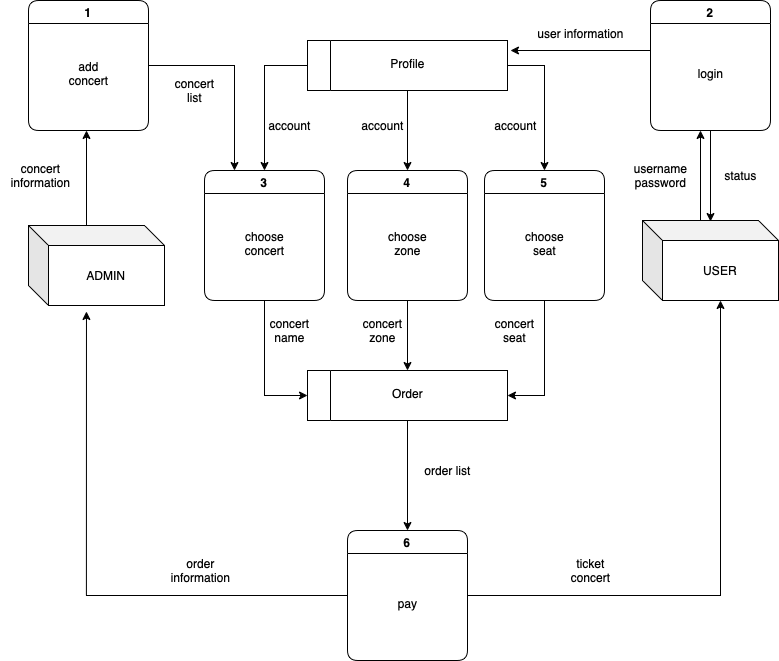

The diagram above was exported from draw.io. Its source (the exported page's mxGraphModel, read from the mxfile embedded in the PNG):
<mxGraphModel dx="1318" dy="761" grid="1" gridSize="10" guides="1" tooltips="1" connect="1" arrows="1" fold="1" page="1" pageScale="1" pageWidth="827" pageHeight="1169" math="0" shadow="0">
  <root>
    <mxCell id="0" />
    <mxCell id="1" parent="0" />
    <mxCell id="kPrIUoRVcMUeQSxIg-n2-28" style="edgeStyle=orthogonalEdgeStyle;rounded=0;orthogonalLoop=1;jettySize=auto;html=1;exitX=0;exitY=0;exitDx=58;exitDy=0;exitPerimeter=0;fontColor=#000000;labelBackgroundColor=none;" edge="1" parent="1" source="kPrIUoRVcMUeQSxIg-n2-1">
      <mxGeometry relative="1" as="geometry">
        <mxPoint x="96" y="210" as="targetPoint" />
      </mxGeometry>
    </mxCell>
    <mxCell id="kPrIUoRVcMUeQSxIg-n2-1" value="ADMIN" style="shape=cube;whiteSpace=wrap;html=1;boundedLbl=1;backgroundOutline=1;darkOpacity=0.05;darkOpacity2=0.1;labelBackgroundColor=none;fontColor=#000000;" vertex="1" parent="1">
      <mxGeometry x="38" y="305" width="136" height="80" as="geometry" />
    </mxCell>
    <mxCell id="kPrIUoRVcMUeQSxIg-n2-34" style="edgeStyle=orthogonalEdgeStyle;rounded=0;orthogonalLoop=1;jettySize=auto;html=1;exitX=0;exitY=0;exitDx=58;exitDy=0;exitPerimeter=0;fontColor=#000000;labelBackgroundColor=none;" edge="1" parent="1" source="kPrIUoRVcMUeQSxIg-n2-2">
      <mxGeometry relative="1" as="geometry">
        <mxPoint x="710" y="210" as="targetPoint" />
      </mxGeometry>
    </mxCell>
    <mxCell id="kPrIUoRVcMUeQSxIg-n2-2" value="USER" style="shape=cube;whiteSpace=wrap;html=1;boundedLbl=1;backgroundOutline=1;darkOpacity=0.05;darkOpacity2=0.1;labelBackgroundColor=none;fontColor=#000000;" vertex="1" parent="1">
      <mxGeometry x="652" y="300" width="136" height="80" as="geometry" />
    </mxCell>
    <mxCell id="kPrIUoRVcMUeQSxIg-n2-27" style="edgeStyle=orthogonalEdgeStyle;rounded=0;orthogonalLoop=1;jettySize=auto;html=1;exitX=1;exitY=0.5;exitDx=0;exitDy=0;entryX=0.25;entryY=0;entryDx=0;entryDy=0;fontColor=#000000;labelBackgroundColor=none;" edge="1" parent="1" source="kPrIUoRVcMUeQSxIg-n2-3" target="kPrIUoRVcMUeQSxIg-n2-9">
      <mxGeometry relative="1" as="geometry" />
    </mxCell>
    <mxCell id="kPrIUoRVcMUeQSxIg-n2-3" value="&lt;font&gt;1&lt;/font&gt;" style="swimlane;whiteSpace=wrap;html=1;rounded=1;labelBackgroundColor=none;startSize=23;fontColor=#000000;" vertex="1" parent="1">
      <mxGeometry x="38" y="80" width="120" height="130" as="geometry" />
    </mxCell>
    <mxCell id="kPrIUoRVcMUeQSxIg-n2-8" value="add&lt;br&gt;concert" style="text;html=1;align=center;verticalAlign=middle;resizable=0;points=[];autosize=1;labelBackgroundColor=none;fontColor=#000000;" vertex="1" parent="kPrIUoRVcMUeQSxIg-n2-3">
      <mxGeometry x="30" y="53" width="60" height="40" as="geometry" />
    </mxCell>
    <mxCell id="kPrIUoRVcMUeQSxIg-n2-39" style="edgeStyle=orthogonalEdgeStyle;rounded=0;orthogonalLoop=1;jettySize=auto;html=1;exitX=0;exitY=0.5;exitDx=0;exitDy=0;fontColor=#000000;labelBackgroundColor=none;" edge="1" parent="1" source="kPrIUoRVcMUeQSxIg-n2-7" target="kPrIUoRVcMUeQSxIg-n2-9">
      <mxGeometry relative="1" as="geometry" />
    </mxCell>
    <mxCell id="kPrIUoRVcMUeQSxIg-n2-40" style="edgeStyle=orthogonalEdgeStyle;rounded=0;orthogonalLoop=1;jettySize=auto;html=1;fontColor=#000000;labelBackgroundColor=none;" edge="1" parent="1" source="kPrIUoRVcMUeQSxIg-n2-7" target="kPrIUoRVcMUeQSxIg-n2-11">
      <mxGeometry relative="1" as="geometry" />
    </mxCell>
    <mxCell id="kPrIUoRVcMUeQSxIg-n2-41" style="edgeStyle=orthogonalEdgeStyle;rounded=0;orthogonalLoop=1;jettySize=auto;html=1;exitX=1;exitY=0.5;exitDx=0;exitDy=0;entryX=0.5;entryY=0;entryDx=0;entryDy=0;fontColor=#000000;labelBackgroundColor=none;" edge="1" parent="1" source="kPrIUoRVcMUeQSxIg-n2-7" target="kPrIUoRVcMUeQSxIg-n2-17">
      <mxGeometry relative="1" as="geometry" />
    </mxCell>
    <mxCell id="kPrIUoRVcMUeQSxIg-n2-7" value="" style="swimlane;horizontal=0;whiteSpace=wrap;html=1;startSize=23;rounded=0;glass=0;swimlaneLine=1;shadow=0;labelBackgroundColor=none;fontColor=#000000;" vertex="1" parent="1">
      <mxGeometry x="317" y="120" width="200" height="50" as="geometry">
        <mxRectangle x="90" y="500" width="40" height="150" as="alternateBounds" />
      </mxGeometry>
    </mxCell>
    <mxCell id="kPrIUoRVcMUeQSxIg-n2-42" style="edgeStyle=orthogonalEdgeStyle;rounded=0;orthogonalLoop=1;jettySize=auto;html=1;exitX=0.5;exitY=1;exitDx=0;exitDy=0;entryX=0;entryY=0.5;entryDx=0;entryDy=0;fontColor=#000000;labelBackgroundColor=none;" edge="1" parent="1" source="kPrIUoRVcMUeQSxIg-n2-9" target="kPrIUoRVcMUeQSxIg-n2-24">
      <mxGeometry relative="1" as="geometry" />
    </mxCell>
    <mxCell id="kPrIUoRVcMUeQSxIg-n2-9" value="3" style="swimlane;whiteSpace=wrap;html=1;rounded=1;labelBackgroundColor=none;fontColor=#000000;" vertex="1" parent="1">
      <mxGeometry x="214" y="250" width="120" height="130" as="geometry" />
    </mxCell>
    <mxCell id="kPrIUoRVcMUeQSxIg-n2-10" value="choose&lt;br&gt;concert" style="text;html=1;align=center;verticalAlign=middle;resizable=0;points=[];autosize=1;labelBackgroundColor=none;fontColor=#000000;" vertex="1" parent="kPrIUoRVcMUeQSxIg-n2-9">
      <mxGeometry x="30" y="53" width="60" height="40" as="geometry" />
    </mxCell>
    <mxCell id="kPrIUoRVcMUeQSxIg-n2-43" style="edgeStyle=orthogonalEdgeStyle;rounded=0;orthogonalLoop=1;jettySize=auto;html=1;exitX=0.5;exitY=1;exitDx=0;exitDy=0;entryX=0.5;entryY=0;entryDx=0;entryDy=0;fontColor=#000000;labelBackgroundColor=none;" edge="1" parent="1" source="kPrIUoRVcMUeQSxIg-n2-11" target="kPrIUoRVcMUeQSxIg-n2-24">
      <mxGeometry relative="1" as="geometry" />
    </mxCell>
    <mxCell id="kPrIUoRVcMUeQSxIg-n2-11" value="4" style="swimlane;whiteSpace=wrap;html=1;rounded=1;labelBackgroundColor=none;fontColor=#000000;" vertex="1" parent="1">
      <mxGeometry x="357" y="250" width="120" height="130" as="geometry" />
    </mxCell>
    <mxCell id="kPrIUoRVcMUeQSxIg-n2-12" value="choose&lt;br&gt;zone" style="text;html=1;align=center;verticalAlign=middle;resizable=0;points=[];autosize=1;labelBackgroundColor=none;fontColor=#000000;" vertex="1" parent="kPrIUoRVcMUeQSxIg-n2-11">
      <mxGeometry x="30" y="53" width="60" height="40" as="geometry" />
    </mxCell>
    <mxCell id="kPrIUoRVcMUeQSxIg-n2-46" style="edgeStyle=orthogonalEdgeStyle;rounded=0;orthogonalLoop=1;jettySize=auto;html=1;exitX=0;exitY=0.5;exitDx=0;exitDy=0;entryX=0.426;entryY=1.075;entryDx=0;entryDy=0;entryPerimeter=0;fontColor=#000000;labelBackgroundColor=none;" edge="1" parent="1" source="kPrIUoRVcMUeQSxIg-n2-13" target="kPrIUoRVcMUeQSxIg-n2-1">
      <mxGeometry relative="1" as="geometry" />
    </mxCell>
    <mxCell id="kPrIUoRVcMUeQSxIg-n2-47" style="edgeStyle=orthogonalEdgeStyle;rounded=0;orthogonalLoop=1;jettySize=auto;html=1;exitX=1;exitY=0.5;exitDx=0;exitDy=0;entryX=0;entryY=0;entryDx=78;entryDy=80;entryPerimeter=0;fontColor=#000000;labelBackgroundColor=none;" edge="1" parent="1" source="kPrIUoRVcMUeQSxIg-n2-13" target="kPrIUoRVcMUeQSxIg-n2-2">
      <mxGeometry relative="1" as="geometry" />
    </mxCell>
    <mxCell id="kPrIUoRVcMUeQSxIg-n2-13" value="6" style="swimlane;whiteSpace=wrap;html=1;rounded=1;labelBackgroundColor=none;fontColor=#000000;" vertex="1" parent="1">
      <mxGeometry x="357" y="610" width="120" height="130" as="geometry" />
    </mxCell>
    <mxCell id="kPrIUoRVcMUeQSxIg-n2-14" value="pay" style="text;html=1;align=center;verticalAlign=middle;resizable=0;points=[];autosize=1;labelBackgroundColor=none;fontColor=#000000;" vertex="1" parent="kPrIUoRVcMUeQSxIg-n2-13">
      <mxGeometry x="40" y="58" width="40" height="30" as="geometry" />
    </mxCell>
    <mxCell id="kPrIUoRVcMUeQSxIg-n2-37" style="edgeStyle=orthogonalEdgeStyle;rounded=0;orthogonalLoop=1;jettySize=auto;html=1;exitX=0.5;exitY=1;exitDx=0;exitDy=0;entryX=0.5;entryY=0.013;entryDx=0;entryDy=0;entryPerimeter=0;fontColor=#000000;labelBackgroundColor=none;" edge="1" parent="1" source="kPrIUoRVcMUeQSxIg-n2-15" target="kPrIUoRVcMUeQSxIg-n2-2">
      <mxGeometry relative="1" as="geometry" />
    </mxCell>
    <mxCell id="kPrIUoRVcMUeQSxIg-n2-38" style="edgeStyle=orthogonalEdgeStyle;rounded=0;orthogonalLoop=1;jettySize=auto;html=1;fontColor=#000000;labelBackgroundColor=none;" edge="1" parent="1">
      <mxGeometry relative="1" as="geometry">
        <mxPoint x="660" y="130" as="sourcePoint" />
        <mxPoint x="520" y="130" as="targetPoint" />
      </mxGeometry>
    </mxCell>
    <mxCell id="kPrIUoRVcMUeQSxIg-n2-15" value="2" style="swimlane;whiteSpace=wrap;html=1;rounded=1;labelBackgroundColor=none;fontColor=#000000;" vertex="1" parent="1">
      <mxGeometry x="660" y="80" width="120" height="130" as="geometry" />
    </mxCell>
    <mxCell id="kPrIUoRVcMUeQSxIg-n2-16" value="login" style="text;html=1;align=center;verticalAlign=middle;resizable=0;points=[];autosize=1;labelBackgroundColor=none;fontColor=#000000;" vertex="1" parent="kPrIUoRVcMUeQSxIg-n2-15">
      <mxGeometry x="35" y="58" width="50" height="30" as="geometry" />
    </mxCell>
    <mxCell id="kPrIUoRVcMUeQSxIg-n2-44" style="edgeStyle=orthogonalEdgeStyle;rounded=0;orthogonalLoop=1;jettySize=auto;html=1;exitX=0.5;exitY=1;exitDx=0;exitDy=0;entryX=1;entryY=0.5;entryDx=0;entryDy=0;fontColor=#000000;labelBackgroundColor=none;" edge="1" parent="1" source="kPrIUoRVcMUeQSxIg-n2-17" target="kPrIUoRVcMUeQSxIg-n2-24">
      <mxGeometry relative="1" as="geometry" />
    </mxCell>
    <mxCell id="kPrIUoRVcMUeQSxIg-n2-17" value="5" style="swimlane;whiteSpace=wrap;html=1;rounded=1;labelBackgroundColor=none;fontColor=#000000;" vertex="1" parent="1">
      <mxGeometry x="494" y="250" width="120" height="130" as="geometry" />
    </mxCell>
    <mxCell id="kPrIUoRVcMUeQSxIg-n2-18" value="choose&lt;br&gt;seat" style="text;html=1;align=center;verticalAlign=middle;resizable=0;points=[];autosize=1;labelBackgroundColor=none;fontColor=#000000;" vertex="1" parent="kPrIUoRVcMUeQSxIg-n2-17">
      <mxGeometry x="30" y="53" width="60" height="40" as="geometry" />
    </mxCell>
    <mxCell id="kPrIUoRVcMUeQSxIg-n2-20" value="Profile" style="text;html=1;align=center;verticalAlign=middle;resizable=0;points=[];autosize=1;labelBackgroundColor=none;fontColor=#000000;" vertex="1" parent="1">
      <mxGeometry x="387" y="128" width="60" height="30" as="geometry" />
    </mxCell>
    <mxCell id="kPrIUoRVcMUeQSxIg-n2-45" style="edgeStyle=orthogonalEdgeStyle;rounded=0;orthogonalLoop=1;jettySize=auto;html=1;exitX=0.5;exitY=1;exitDx=0;exitDy=0;entryX=0.5;entryY=0;entryDx=0;entryDy=0;fontColor=#000000;labelBackgroundColor=none;" edge="1" parent="1" source="kPrIUoRVcMUeQSxIg-n2-24" target="kPrIUoRVcMUeQSxIg-n2-13">
      <mxGeometry relative="1" as="geometry" />
    </mxCell>
    <mxCell id="kPrIUoRVcMUeQSxIg-n2-24" value="" style="swimlane;horizontal=0;whiteSpace=wrap;html=1;startSize=23;rounded=0;glass=0;swimlaneLine=1;shadow=0;labelBackgroundColor=none;fontColor=#000000;" vertex="1" parent="1">
      <mxGeometry x="317" y="450" width="200" height="50" as="geometry">
        <mxRectangle x="90" y="500" width="40" height="150" as="alternateBounds" />
      </mxGeometry>
    </mxCell>
    <mxCell id="kPrIUoRVcMUeQSxIg-n2-25" value="Order" style="text;html=1;align=center;verticalAlign=middle;resizable=0;points=[];autosize=1;labelBackgroundColor=none;fontColor=#000000;" vertex="1" parent="1">
      <mxGeometry x="392" y="458" width="50" height="30" as="geometry" />
    </mxCell>
    <mxCell id="kPrIUoRVcMUeQSxIg-n2-48" value="concert&lt;br&gt;information" style="text;html=1;align=center;verticalAlign=middle;resizable=0;points=[];autosize=1;labelBackgroundColor=none;fontColor=#000000;" vertex="1" parent="1">
      <mxGeometry x="10" y="235" width="80" height="40" as="geometry" />
    </mxCell>
    <mxCell id="kPrIUoRVcMUeQSxIg-n2-49" value="order&lt;br&gt;information&lt;br&gt;" style="text;html=1;align=center;verticalAlign=middle;resizable=0;points=[];autosize=1;labelBackgroundColor=none;fontColor=#000000;" vertex="1" parent="1">
      <mxGeometry x="170" y="630" width="80" height="40" as="geometry" />
    </mxCell>
    <mxCell id="kPrIUoRVcMUeQSxIg-n2-50" value="concert&lt;br&gt;list" style="text;html=1;align=center;verticalAlign=middle;resizable=0;points=[];autosize=1;labelBackgroundColor=none;fontColor=#000000;" vertex="1" parent="1">
      <mxGeometry x="174" y="150" width="60" height="40" as="geometry" />
    </mxCell>
    <mxCell id="kPrIUoRVcMUeQSxIg-n2-51" value="account" style="text;html=1;align=center;verticalAlign=middle;resizable=0;points=[];autosize=1;labelBackgroundColor=none;fontColor=#000000;" vertex="1" parent="1">
      <mxGeometry x="264" y="190" width="70" height="30" as="geometry" />
    </mxCell>
    <mxCell id="kPrIUoRVcMUeQSxIg-n2-52" value="account" style="text;html=1;align=center;verticalAlign=middle;resizable=0;points=[];autosize=1;labelBackgroundColor=none;fontColor=#000000;" vertex="1" parent="1">
      <mxGeometry x="357" y="190" width="70" height="30" as="geometry" />
    </mxCell>
    <mxCell id="kPrIUoRVcMUeQSxIg-n2-53" value="account" style="text;html=1;align=center;verticalAlign=middle;resizable=0;points=[];autosize=1;labelBackgroundColor=none;fontColor=#000000;" vertex="1" parent="1">
      <mxGeometry x="490" y="190" width="70" height="30" as="geometry" />
    </mxCell>
    <mxCell id="kPrIUoRVcMUeQSxIg-n2-54" value="user information" style="text;html=1;align=center;verticalAlign=middle;resizable=0;points=[];autosize=1;labelBackgroundColor=none;fontColor=#000000;" vertex="1" parent="1">
      <mxGeometry x="535" y="98" width="110" height="30" as="geometry" />
    </mxCell>
    <mxCell id="kPrIUoRVcMUeQSxIg-n2-55" value="username&lt;br&gt;password" style="text;html=1;align=center;verticalAlign=middle;resizable=0;points=[];autosize=1;labelBackgroundColor=none;fontColor=#000000;" vertex="1" parent="1">
      <mxGeometry x="630" y="235" width="80" height="40" as="geometry" />
    </mxCell>
    <mxCell id="kPrIUoRVcMUeQSxIg-n2-56" value="status" style="text;html=1;align=center;verticalAlign=middle;resizable=0;points=[];autosize=1;labelBackgroundColor=none;fontColor=#000000;" vertex="1" parent="1">
      <mxGeometry x="720" y="240" width="60" height="30" as="geometry" />
    </mxCell>
    <mxCell id="kPrIUoRVcMUeQSxIg-n2-57" value="ticket&lt;br&gt;concert" style="text;html=1;align=center;verticalAlign=middle;resizable=0;points=[];autosize=1;labelBackgroundColor=none;fontColor=#000000;" vertex="1" parent="1">
      <mxGeometry x="570" y="630" width="60" height="40" as="geometry" />
    </mxCell>
    <mxCell id="kPrIUoRVcMUeQSxIg-n2-58" value="concert&lt;br&gt;zone" style="text;html=1;align=center;verticalAlign=middle;resizable=0;points=[];autosize=1;labelBackgroundColor=none;fontColor=#000000;" vertex="1" parent="1">
      <mxGeometry x="362" y="390" width="60" height="40" as="geometry" />
    </mxCell>
    <mxCell id="kPrIUoRVcMUeQSxIg-n2-59" value="concert&lt;br&gt;seat" style="text;html=1;align=center;verticalAlign=middle;resizable=0;points=[];autosize=1;labelBackgroundColor=none;fontColor=#000000;" vertex="1" parent="1">
      <mxGeometry x="494" y="390" width="60" height="40" as="geometry" />
    </mxCell>
    <mxCell id="kPrIUoRVcMUeQSxIg-n2-60" value="concert&lt;br&gt;name" style="text;html=1;align=center;verticalAlign=middle;resizable=0;points=[];autosize=1;labelBackgroundColor=none;fontColor=#000000;" vertex="1" parent="1">
      <mxGeometry x="269" y="390" width="60" height="40" as="geometry" />
    </mxCell>
    <mxCell id="kPrIUoRVcMUeQSxIg-n2-61" value="order list" style="text;html=1;align=center;verticalAlign=middle;resizable=0;points=[];autosize=1;labelBackgroundColor=none;fontColor=#000000;" vertex="1" parent="1">
      <mxGeometry x="422" y="535" width="70" height="30" as="geometry" />
    </mxCell>
  </root>
</mxGraphModel>